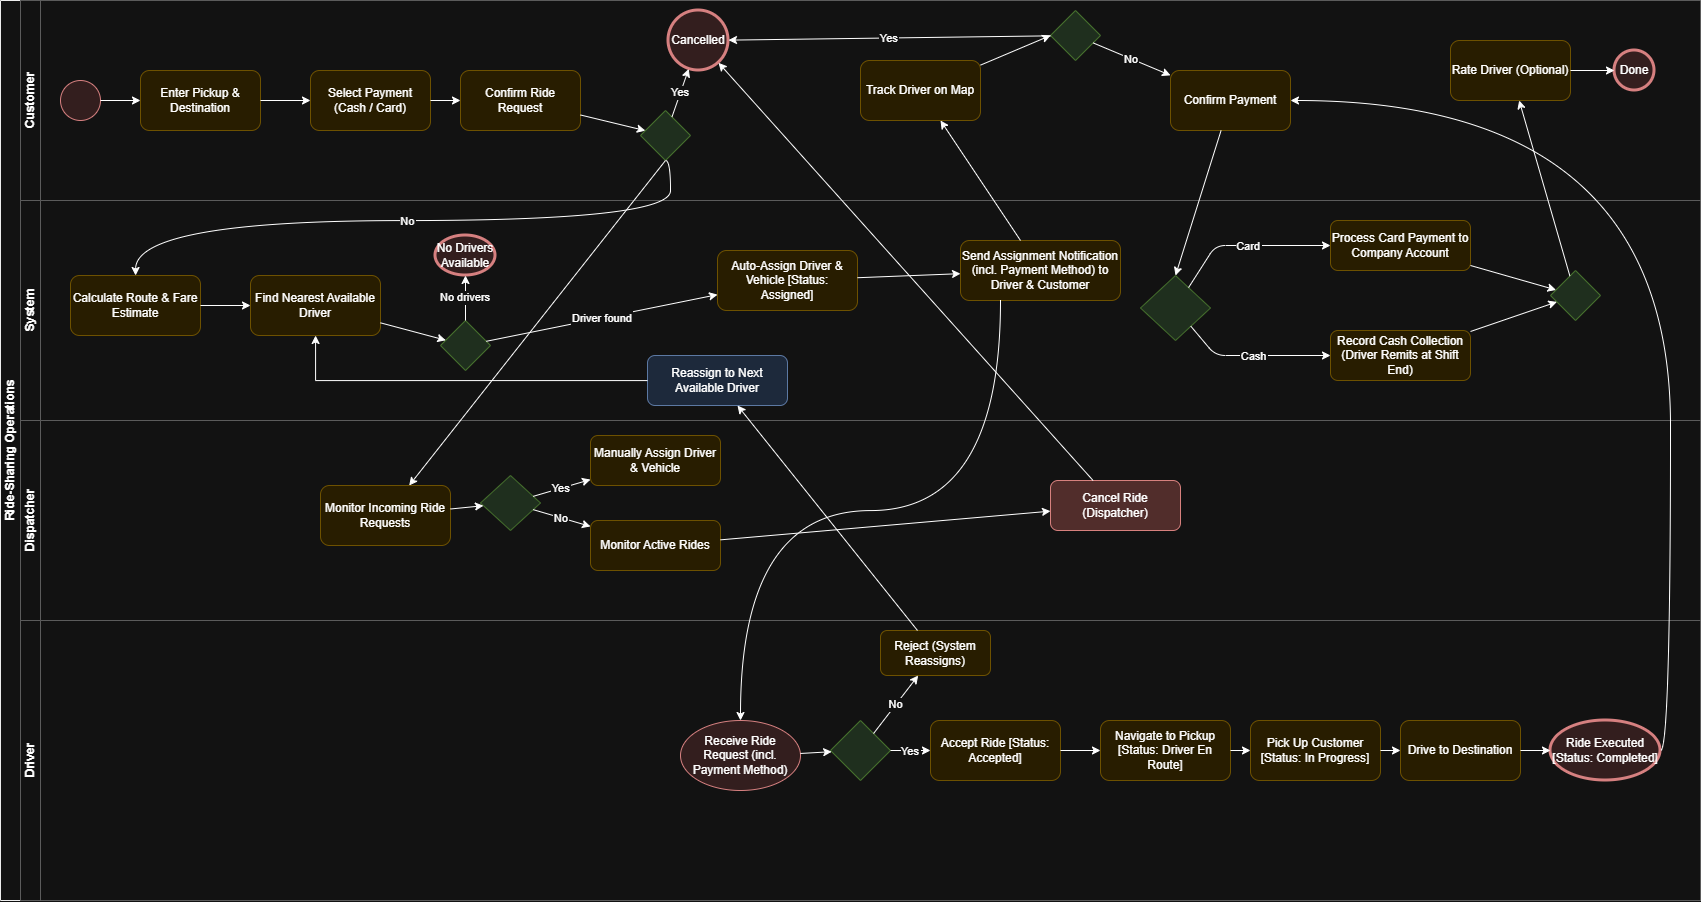

The diagram above was exported from draw.io. Its source (the exported page's mxGraphModel, read from the mxfile embedded in the PNG):
<mxGraphModel dx="1522" dy="515" grid="1" gridSize="10" guides="1" tooltips="1" connect="1" arrows="1" fold="1" page="1" pageScale="1" pageWidth="1654" pageHeight="1169" math="0" shadow="0">
  <root>
    <mxCell id="0" />
    <mxCell id="1" parent="0" />
    <mxCell id="pool_1" parent="1" style="swimlane;html=1;childLayout=swimlaneLayout;startSize=20;horizontal=0;fillColor=#ffffff;strokeColor=#000000;" value="Ride-Sharing Operations" vertex="1">
      <mxGeometry height="900" width="1700" x="40" y="40" as="geometry" />
    </mxCell>
    <mxCell id="lane_customer" parent="pool_1" style="swimlane;html=1;startSize=20;horizontal=0;fillColor=#ffffff;strokeColor=#aaaaaa;" value="Customer" vertex="1">
      <mxGeometry height="200" width="1680" x="20" as="geometry" />
    </mxCell>
    <mxCell id="cust_start" parent="lane_customer" style="ellipse;whiteSpace=wrap;html=1;aspect=fixed;fillColor=#ffe6e6;strokeColor=#b85454;" value="" vertex="1">
      <mxGeometry height="40" width="40" x="40" y="80" as="geometry" />
    </mxCell>
    <mxCell id="cust_act1" parent="lane_customer" style="rounded=1;whiteSpace=wrap;html=1;fillColor=#fff2cc;strokeColor=#d6b656;" value="Enter Pickup &amp; Destination" vertex="1">
      <mxGeometry height="60" width="120" x="120" y="70" as="geometry" />
    </mxCell>
    <mxCell id="cust_act2" parent="lane_customer" style="rounded=1;whiteSpace=wrap;html=1;fillColor=#fff2cc;strokeColor=#d6b656;" value="Select Payment (Cash / Card)" vertex="1">
      <mxGeometry height="60" width="120" x="290" y="70" as="geometry" />
    </mxCell>
    <mxCell id="cust_act3" parent="lane_customer" style="rounded=1;whiteSpace=wrap;html=1;fillColor=#fff2cc;strokeColor=#d6b656;" value="Confirm Ride Request" vertex="1">
      <mxGeometry height="60" width="120" x="440" y="70" as="geometry" />
    </mxCell>
    <mxCell id="cust_track" parent="lane_customer" style="rounded=1;whiteSpace=wrap;html=1;fillColor=#fff2cc;strokeColor=#d6b656;" value="Track Driver on Map" vertex="1">
      <mxGeometry height="60" width="120" x="840" y="60" as="geometry" />
    </mxCell>
    <mxCell id="cust_end_cancel" parent="lane_customer" style="ellipse;whiteSpace=wrap;html=1;aspect=fixed;fillColor=#ffe6e6;strokeColor=#b85454;strokeWidth=3;" value="Cancelled" vertex="1">
      <mxGeometry height="60" width="60" x="648" y="10" as="geometry" />
    </mxCell>
    <mxCell id="cust_gate_cancel" parent="lane_customer" style="rhombus;whiteSpace=wrap;html=1;fillColor=#d5e8d4;strokeColor=#82b366;" value="" vertex="1">
      <mxGeometry height="50" width="50" x="1030" y="10" as="geometry" />
    </mxCell>
    <mxCell id="cust_confirm" parent="lane_customer" style="rounded=1;whiteSpace=wrap;html=1;fillColor=#fff2cc;strokeColor=#d6b656;" value="Confirm Payment" vertex="1">
      <mxGeometry height="60" width="120" x="1150" y="70" as="geometry" />
    </mxCell>
    <mxCell id="cust_rate" parent="lane_customer" style="rounded=1;whiteSpace=wrap;html=1;fillColor=#fff2cc;strokeColor=#d6b656;" value="Rate Driver (Optional)" vertex="1">
      <mxGeometry height="60" width="120" x="1430" y="40" as="geometry" />
    </mxCell>
    <mxCell id="cust_done" parent="lane_customer" style="ellipse;whiteSpace=wrap;html=1;aspect=fixed;fillColor=#ffe6e6;strokeColor=#b85454;strokeWidth=3;" value="Done" vertex="1">
      <mxGeometry height="40" width="40" x="1594" y="50" as="geometry" />
    </mxCell>
    <mxCell id="f1" edge="1" parent="lane_customer" source="cust_start" target="cust_act1">
      <mxGeometry relative="1" as="geometry" />
    </mxCell>
    <mxCell id="f2" edge="1" parent="lane_customer" source="cust_act1" target="cust_act2">
      <mxGeometry relative="1" as="geometry" />
    </mxCell>
    <mxCell id="f3" edge="1" parent="lane_customer" source="cust_act2" target="cust_act3">
      <mxGeometry relative="1" as="geometry" />
    </mxCell>
    <mxCell id="f23" edge="1" parent="lane_customer" source="cust_track" style="entryX=0;entryY=0.5;entryDx=0;entryDy=0;" target="cust_gate_cancel">
      <mxGeometry relative="1" as="geometry" />
    </mxCell>
    <mxCell id="f24" edge="1" parent="lane_customer" source="cust_gate_cancel" style="rounded=0;" target="cust_end_cancel" value="Yes">
      <mxGeometry relative="1" as="geometry" />
    </mxCell>
    <mxCell id="f25" edge="1" parent="lane_customer" source="cust_gate_cancel" target="cust_confirm" value="No">
      <mxGeometry relative="1" as="geometry" />
    </mxCell>
    <mxCell id="f32" edge="1" parent="lane_customer" source="cust_rate" target="cust_done">
      <mxGeometry relative="1" as="geometry" />
    </mxCell>
    <mxCell id="cust_gate_early_cancel" parent="lane_customer" style="rhombus;whiteSpace=wrap;html=1;fillColor=#d5e8d4;strokeColor=#82b366;" value="" vertex="1">
      <mxGeometry height="50" width="50" x="620" y="110" as="geometry" />
    </mxCell>
    <mxCell id="f3c" edge="1" parent="lane_customer" source="cust_gate_early_cancel" target="cust_end_cancel" value="Yes">
      <mxGeometry relative="1" as="geometry" />
    </mxCell>
    <mxCell id="f3b" edge="1" parent="lane_customer" source="cust_act3" target="cust_gate_early_cancel">
      <mxGeometry relative="1" as="geometry" />
    </mxCell>
    <mxCell id="lane_system" parent="pool_1" style="swimlane;html=1;startSize=20;horizontal=0;fillColor=#ffffff;strokeColor=#aaaaaa;" value="System" vertex="1">
      <mxGeometry height="220" width="1680" x="20" y="200" as="geometry" />
    </mxCell>
    <mxCell id="sys_calc" parent="lane_system" style="rounded=1;whiteSpace=wrap;html=1;fillColor=#fff2cc;strokeColor=#d6b656;" value="Calculate Route &amp; Fare Estimate" vertex="1">
      <mxGeometry height="60" width="130" x="50" y="75" as="geometry" />
    </mxCell>
    <mxCell id="sys_find" parent="lane_system" style="rounded=1;whiteSpace=wrap;html=1;fillColor=#fff2cc;strokeColor=#d6b656;" value="Find Nearest Available Driver" vertex="1">
      <mxGeometry height="60" width="130" x="230" y="75" as="geometry" />
    </mxCell>
    <mxCell id="sys_gate_driver" parent="lane_system" style="rhombus;whiteSpace=wrap;html=1;fillColor=#d5e8d4;strokeColor=#82b366;" value="" vertex="1">
      <mxGeometry height="50" width="50" x="420" y="120" as="geometry" />
    </mxCell>
    <mxCell id="sys_no_driver" parent="lane_system" style="ellipse;whiteSpace=wrap;html=1;fillColor=#ffe6e6;strokeColor=#b85454;strokeWidth=3;" value="No Drivers Available" vertex="1">
      <mxGeometry height="40" width="60" x="415" y="35" as="geometry" />
    </mxCell>
    <mxCell id="sys_assign" parent="lane_system" style="rounded=1;whiteSpace=wrap;html=1;fillColor=#fff2cc;strokeColor=#d6b656;" value="Auto-Assign Driver &amp; Vehicle [Status: Assigned]" vertex="1">
      <mxGeometry height="60" width="140" x="697" y="50" as="geometry" />
    </mxCell>
    <mxCell id="sys_notify" parent="lane_system" style="rounded=1;whiteSpace=wrap;html=1;fillColor=#fff2cc;strokeColor=#d6b656;" value="Send Assignment Notification (incl. Payment Method) to Driver &amp; Customer" vertex="1">
      <mxGeometry height="60" width="160" x="940" y="40" as="geometry" />
    </mxCell>
    <mxCell id="sys_gate_pay" parent="lane_system" style="rhombus;whiteSpace=wrap;html=1;fillColor=#d5e8d4;strokeColor=#82b366;" value="" vertex="1">
      <mxGeometry height="65" width="70" x="1120" y="75" as="geometry" />
    </mxCell>
    <mxCell id="sys_proc_card" parent="lane_system" style="rounded=1;whiteSpace=wrap;html=1;fillColor=#fff2cc;strokeColor=#d6b656;" value="Process Card Payment to Company Account" vertex="1">
      <mxGeometry height="50" width="140" x="1310" y="20" as="geometry" />
    </mxCell>
    <mxCell id="sys_rec_cash" parent="lane_system" style="rounded=1;whiteSpace=wrap;html=1;fillColor=#fff2cc;strokeColor=#d6b656;" value="Record Cash Collection (Driver Remits at Shift End)" vertex="1">
      <mxGeometry height="50" width="140" x="1310" y="130" as="geometry" />
    </mxCell>
    <mxCell id="sys_merge" parent="lane_system" style="rhombus;whiteSpace=wrap;html=1;fillColor=#d5e8d4;strokeColor=#82b366;" value="" vertex="1">
      <mxGeometry height="50" width="50" x="1530" y="70" as="geometry" />
    </mxCell>
    <mxCell id="sys_reassign" parent="lane_system" style="rounded=1;whiteSpace=wrap;html=1;fillColor=#dae8fc;strokeColor=#6c8ebf;" value="Reassign to Next Available Driver" vertex="1">
      <mxGeometry height="50" width="140" x="627" y="155" as="geometry" />
    </mxCell>
    <mxCell id="f5" edge="1" parent="lane_system" source="sys_calc" target="sys_find">
      <mxGeometry relative="1" as="geometry" />
    </mxCell>
    <mxCell id="f7" edge="1" parent="lane_system" source="sys_find" target="sys_gate_driver">
      <mxGeometry relative="1" as="geometry" />
    </mxCell>
    <mxCell id="f8" edge="1" parent="lane_system" source="sys_gate_driver" target="sys_no_driver" value="No drivers">
      <mxGeometry relative="1" as="geometry" />
    </mxCell>
    <mxCell id="f9" edge="1" parent="lane_system" source="sys_gate_driver" target="sys_assign" value="Driver found">
      <mxGeometry relative="1" as="geometry" />
    </mxCell>
    <mxCell id="f21" edge="1" parent="lane_system" source="sys_assign" target="sys_notify">
      <mxGeometry relative="1" as="geometry" />
    </mxCell>
    <mxCell id="f_reassign_loop" edge="1" parent="lane_system" source="sys_reassign" style="rounded=0;edgeStyle=orthogonalEdgeStyle;" target="sys_find">
      <mxGeometry relative="1" as="geometry" />
    </mxCell>
    <mxCell id="f27" edge="1" parent="lane_system" source="sys_gate_pay" target="sys_proc_card" value="Card">
      <mxGeometry relative="1" as="geometry">
        <Array as="points">
          <mxPoint x="1195" y="45" />
        </Array>
      </mxGeometry>
    </mxCell>
    <mxCell id="f28" edge="1" parent="lane_system" source="sys_gate_pay" target="sys_rec_cash" value="Cash">
      <mxGeometry relative="1" as="geometry">
        <Array as="points">
          <mxPoint x="1195" y="155" />
        </Array>
      </mxGeometry>
    </mxCell>
    <mxCell id="f29" edge="1" parent="lane_system" source="sys_proc_card" target="sys_merge">
      <mxGeometry relative="1" as="geometry" />
    </mxCell>
    <mxCell id="f30" edge="1" parent="lane_system" source="sys_rec_cash" target="sys_merge">
      <mxGeometry relative="1" as="geometry" />
    </mxCell>
    <mxCell id="lane_dispatcher" parent="pool_1" style="swimlane;html=1;startSize=20;horizontal=0;fillColor=#ffffff;strokeColor=#aaaaaa;" value="Dispatcher" vertex="1">
      <mxGeometry height="200" width="1680" x="20" y="420" as="geometry" />
    </mxCell>
    <mxCell id="disp_monitor" parent="lane_dispatcher" style="rounded=1;whiteSpace=wrap;html=1;fillColor=#fff2cc;strokeColor=#d6b656;" value="Monitor Incoming Ride Requests" vertex="1">
      <mxGeometry height="60" width="130" x="300" y="65" as="geometry" />
    </mxCell>
    <mxCell id="disp_override" parent="lane_dispatcher" style="rhombus;whiteSpace=wrap;html=1;fillColor=#d5e8d4;strokeColor=#82b366;" value="" vertex="1">
      <mxGeometry height="55" width="60" x="460" y="55" as="geometry" />
    </mxCell>
    <mxCell id="disp_assign" parent="lane_dispatcher" style="rounded=1;whiteSpace=wrap;html=1;fillColor=#fff2cc;strokeColor=#d6b656;" value="Manually Assign Driver &amp; Vehicle" vertex="1">
      <mxGeometry height="50" width="130" x="570" y="15" as="geometry" />
    </mxCell>
    <mxCell id="disp_mon_active" parent="lane_dispatcher" style="rounded=1;whiteSpace=wrap;html=1;fillColor=#fff2cc;strokeColor=#d6b656;" value="Monitor Active Rides" vertex="1">
      <mxGeometry height="50" width="130" x="570" y="100" as="geometry" />
    </mxCell>
    <mxCell id="disp_cancel" parent="lane_dispatcher" style="rounded=1;whiteSpace=wrap;html=1;fillColor=#f8cecc;strokeColor=#b85450;" value="Cancel Ride (Dispatcher)" vertex="1">
      <mxGeometry height="50" width="130" x="1030" y="60" as="geometry" />
    </mxCell>
    <mxCell id="f10" edge="1" parent="lane_dispatcher" source="disp_monitor" target="disp_override">
      <mxGeometry relative="1" as="geometry" />
    </mxCell>
    <mxCell id="f11" edge="1" parent="lane_dispatcher" source="disp_override" target="disp_assign" value="Yes">
      <mxGeometry relative="1" as="geometry" />
    </mxCell>
    <mxCell id="f12" edge="1" parent="lane_dispatcher" source="disp_override" target="disp_mon_active" value="No">
      <mxGeometry relative="1" as="geometry" />
    </mxCell>
    <mxCell id="f_disp_cancel_trigger" edge="1" parent="lane_dispatcher" source="disp_mon_active" target="disp_cancel">
      <mxGeometry relative="1" as="geometry" />
    </mxCell>
    <mxCell id="lane_driver" parent="pool_1" style="swimlane;html=1;startSize=20;horizontal=0;fillColor=#ffffff;strokeColor=#aaaaaa;" value="Driver" vertex="1">
      <mxGeometry height="280" width="1680" x="20" y="620" as="geometry" />
    </mxCell>
    <mxCell id="drv_recv" parent="lane_driver" style="ellipse;whiteSpace=wrap;html=1;fillColor=#ffe6e6;strokeColor=#b85454;" value="Receive Ride Request (incl. Payment Method)" vertex="1">
      <mxGeometry height="70" width="120" x="660" y="100" as="geometry" />
    </mxCell>
    <mxCell id="drv_gate_accept" parent="lane_driver" style="rhombus;whiteSpace=wrap;html=1;fillColor=#d5e8d4;strokeColor=#82b366;" value="" vertex="1">
      <mxGeometry height="60" width="60" x="810" y="100" as="geometry" />
    </mxCell>
    <mxCell id="drv_reject" parent="lane_driver" style="rounded=1;whiteSpace=wrap;html=1;fillColor=#fff2cc;strokeColor=#d6b656;" value="Reject (System Reassigns)" vertex="1">
      <mxGeometry height="45" width="110" x="860" y="10" as="geometry" />
    </mxCell>
    <mxCell id="drv_accept" parent="lane_driver" style="rounded=1;whiteSpace=wrap;html=1;fillColor=#fff2cc;strokeColor=#d6b656;" value="Accept Ride [Status: Accepted]" vertex="1">
      <mxGeometry height="60" width="130" x="910" y="100" as="geometry" />
    </mxCell>
    <mxCell id="drv_nav" parent="lane_driver" style="rounded=1;whiteSpace=wrap;html=1;fillColor=#fff2cc;strokeColor=#d6b656;" value="Navigate to Pickup [Status: Driver En Route]" vertex="1">
      <mxGeometry height="60" width="130" x="1080" y="100" as="geometry" />
    </mxCell>
    <mxCell id="drv_pickup" parent="lane_driver" style="rounded=1;whiteSpace=wrap;html=1;fillColor=#fff2cc;strokeColor=#d6b656;" value="Pick Up Customer [Status: In Progress]" vertex="1">
      <mxGeometry height="60" width="130" x="1230" y="100" as="geometry" />
    </mxCell>
    <mxCell id="drv_drive" parent="lane_driver" style="rounded=1;whiteSpace=wrap;html=1;fillColor=#fff2cc;strokeColor=#d6b656;" value="Drive to Destination" vertex="1">
      <mxGeometry height="60" width="120" x="1380" y="100" as="geometry" />
    </mxCell>
    <mxCell id="drv_executed" parent="lane_driver" style="ellipse;whiteSpace=wrap;html=1;fillColor=#ffe6e6;strokeColor=#b85454;strokeWidth=3;" value="Ride Executed [Status: Completed]" vertex="1">
      <mxGeometry height="60" width="110" x="1530" y="100" as="geometry" />
    </mxCell>
    <mxCell id="f14" edge="1" parent="lane_driver" source="drv_recv" target="drv_gate_accept">
      <mxGeometry relative="1" as="geometry" />
    </mxCell>
    <mxCell id="f15" edge="1" parent="lane_driver" source="drv_gate_accept" target="drv_reject" value="No">
      <mxGeometry relative="1" as="geometry" />
    </mxCell>
    <mxCell id="f16" edge="1" parent="lane_driver" source="drv_gate_accept" target="drv_accept" value="Yes">
      <mxGeometry relative="1" as="geometry" />
    </mxCell>
    <mxCell id="f17" edge="1" parent="lane_driver" source="drv_accept" target="drv_nav">
      <mxGeometry relative="1" as="geometry" />
    </mxCell>
    <mxCell id="f18" edge="1" parent="lane_driver" source="drv_nav" target="drv_pickup">
      <mxGeometry relative="1" as="geometry" />
    </mxCell>
    <mxCell id="f19" edge="1" parent="lane_driver" source="drv_pickup" target="drv_drive">
      <mxGeometry relative="1" as="geometry" />
    </mxCell>
    <mxCell id="f20" edge="1" parent="lane_driver" source="drv_drive" target="drv_executed">
      <mxGeometry relative="1" as="geometry" />
    </mxCell>
    <mxCell id="f4" edge="1" parent="pool_1" source="cust_gate_early_cancel" style="exitX=0.5;exitY=1;exitDx=0;exitDy=0;edgeStyle=orthogonalEdgeStyle;curved=1;" target="sys_calc" value="No">
      <mxGeometry relative="1" as="geometry">
        <Array as="points">
          <mxPoint x="670" y="220" />
          <mxPoint x="135" y="220" />
        </Array>
      </mxGeometry>
    </mxCell>
    <mxCell id="f6" edge="1" parent="pool_1" source="cust_gate_early_cancel" style="exitX=0.5;exitY=1;exitDx=0;exitDy=0;" target="disp_monitor">
      <mxGeometry relative="1" as="geometry">
        <mxPoint x="670" y="170" as="sourcePoint" />
      </mxGeometry>
    </mxCell>
    <mxCell id="f_disp_cancel_to_end" edge="1" parent="pool_1" source="disp_cancel" target="cust_end_cancel">
      <mxGeometry relative="1" as="geometry" />
    </mxCell>
    <mxCell id="f13" edge="1" parent="pool_1" source="sys_notify" style="edgeStyle=orthogonalEdgeStyle;curved=1;exitX=0.25;exitY=1;exitDx=0;exitDy=0;" target="drv_recv">
      <mxGeometry relative="1" as="geometry" />
    </mxCell>
    <mxCell id="f22" edge="1" parent="pool_1" source="sys_notify" target="cust_track">
      <mxGeometry relative="1" as="geometry" />
    </mxCell>
    <mxCell id="f_reject_to_reassign" edge="1" parent="pool_1" source="drv_reject" target="sys_reassign">
      <mxGeometry relative="1" as="geometry" />
    </mxCell>
    <mxCell id="f_exec_to_confirm" edge="1" parent="pool_1" source="drv_executed" style="edgeStyle=orthogonalEdgeStyle;entryX=1;entryY=0.5;entryDx=0;entryDy=0;exitX=1;exitY=0.5;exitDx=0;exitDy=0;rounded=0;elbow=vertical;curved=1;" target="cust_confirm">
      <mxGeometry relative="1" as="geometry" />
    </mxCell>
    <mxCell id="f26" edge="1" parent="pool_1" source="cust_confirm" style="entryX=0.5;entryY=0;entryDx=0;entryDy=0;" target="sys_gate_pay">
      <mxGeometry relative="1" as="geometry" />
    </mxCell>
    <mxCell id="f31" edge="1" parent="pool_1" source="sys_merge" style="rounded=0;" target="cust_rate">
      <mxGeometry relative="1" as="geometry" />
    </mxCell>
  </root>
</mxGraphModel>